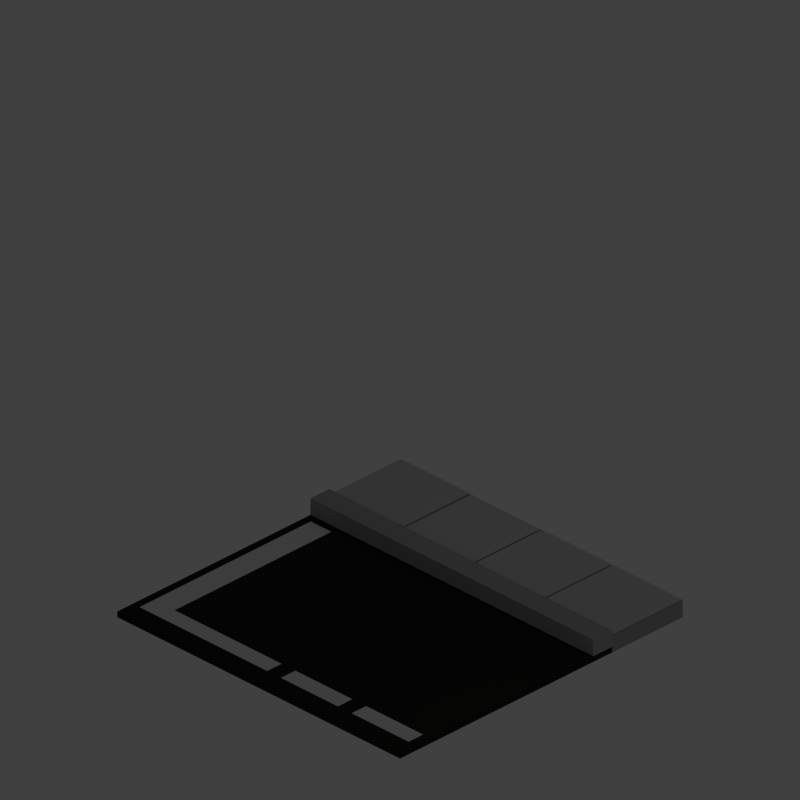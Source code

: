 # Source: road.blend  (saved by Blender 2.76.0; exported with 4.5.12 LTS)
import bpy
from mathutils import Matrix  # noqa: F401  (used for matrix-valued properties, if any)

bpy.ops.wm.read_factory_settings(use_empty=True)
scene = bpy.context.scene
scene.name = 'Scene'

# ---- collections
col_collection_1 = bpy.data.collections.new('Collection 1'); scene.collection.children.link(col_collection_1)
col_collection_2 = bpy.data.collections.new('Collection 2'); scene.collection.children.link(col_collection_2)

# ---- materials (node trees are filled in below, after node groups)
mat_roadmat = bpy.data.materials.new('RoadMat')
mat_roadmat.alpha_threshold = 0.0
mat_roadmat.use_transparent_shadow = False
mat_roadmat.diffuse_color = (0.02038, 0.01963, 0.01869, 1.0)
mat_roadmat.roughness = 0.5
mat_markingmat = bpy.data.materials.new('MarkingMat')
mat_markingmat.alpha_threshold = 0.0
mat_markingmat.use_transparent_shadow = False
mat_markingmat.diffuse_color = (0.686, 0.686, 0.686, 1.0)
mat_markingmat.roughness = 0.5
mat_sidewalkmat = bpy.data.materials.new('SidewalkMat')
mat_sidewalkmat.alpha_threshold = 0.0
mat_sidewalkmat.use_transparent_shadow = False
mat_sidewalkmat.diffuse_color = (0.5071, 0.5071, 0.5071, 1.0)
mat_sidewalkmat.roughness = 0.5
mat_bordermat = bpy.data.materials.new('BorderMat')
mat_bordermat.alpha_threshold = 0.0
mat_bordermat.use_transparent_shadow = False
mat_bordermat.diffuse_color = (0.351, 0.351, 0.351, 1.0)
mat_bordermat.roughness = 0.5
mat_edgesmat = bpy.data.materials.new('EdgesMat')
mat_edgesmat.alpha_threshold = 0.0
mat_edgesmat.use_transparent_shadow = False
mat_edgesmat.diffuse_color = (0.3343, 0.3206, 0.3309, 1.0)
mat_edgesmat.roughness = 0.5

# ---- material node trees

# ---- world
world_world = bpy.data.worlds.new('World'); scene.world = world_world
world_world.color = (0.05088, 0.05088, 0.05088)
world_world.use_sun_shadow = False
world_world.sun_shadow_jitter_overblur = 0.0
world_world.cycles.sampling_method = 'MANUAL'
world_world.cycles.sample_map_resolution = 256

# ---- cameras
cam_camera = bpy.data.cameras.new('Camera')
cam_camera.type = 'ORTHO'
cam_camera.clip_end = 100.0
cam_camera.lens = 35.0
cam_camera.sensor_width = 1.0
cam_camera.sensor_height = 18.0
cam_camera.dof.focus_distance = 0.0
cam_camera.dof.aperture_fstop = 128.0

# ---- lights
light_area = bpy.data.lights.new('Area', 'AREA')
light_area.transmission_factor = 0.0
light_area.energy = 78.54
light_area.shadow_buffer_clip_start = 0.5
light_area.shadow_soft_size = 20.0
light_area.shadow_maximum_resolution = 0.006
light_area.use_absolute_resolution = True
light_area.size = 20.0
light_area.size_y = 0.1
light_area.cycles.use_multiple_importance_sampling = False

# ---- meshes
me_plane_001 = bpy.data.meshes.new('Plane.001')
me_plane_001.from_pydata([(-0.75, -0.75, 0.0), (0.0, -0.75, 0.0), (0.75, -0.75, 0.0), (-0.75, 0.0, 0.0), (0.0, 0.0, 0.0), (0.75, 0.0, 0.0), (-0.75, 0.75, 0.0), (0.0, 0.75, 0.0), (0.75, 0.75, 0.0), (-1.5, -0.75, 0.0), (-1.5, 0.0, 0.0), (-1.5, 0.75, 0.0), (1.5, -0.75, 0.0), (1.5, 0.0, 0.0), (1.5, 0.75, 0.0), (-0.75, -1.5, 0.0), (0.0, -1.5, 0.0), (0.75, -1.5, 0.0), (-1.5, -1.5, 0.0), (1.5, -1.5, 0.0), (0.75, -1.183, 0.0), (0.75, -1.335, 0.0), (0.0, -1.335, 0.0), (0.0, -1.183, 0.0), (-0.75, -1.335, 0.0), (-0.75, -1.183, 0.0), (1.5, -1.183, 0.0), (1.5, -1.335, 0.0), (-1.5, -1.335, 0.0), (-1.5, -1.183, 0.0), (-1.427, -1.335, 0.0), (-1.427, -1.183, 0.0), (-0.07337, -1.335, 0.0), (-0.07337, -1.183, 0.0), (0.6766, -1.183, 0.0), (0.6766, -1.335, 0.0), (0.07337, -1.335, 0.0), (0.07337, -1.183, 0.0), (0.8234, -1.183, 0.0), (0.8234, -1.335, 0.0), (1.427, -1.183, 0.0), (1.427, -1.335, 0.0), (-1.427, 0.0, 0.0), (-1.427, -0.75, 0.0), (-1.427, 0.75, 0.0), (-1.209, -1.183, 0.0), (-1.209, 0.0, 0.0), (-1.209, -0.75, 0.0), (-1.209, 0.75, 0.0), (-0.75, -0.75, -0.05), (0.0, -0.75, -0.05), (0.75, -0.75, -0.05), (-0.75, 0.0, -0.05), (0.0, 0.0, -0.05), (0.75, 0.0, -0.05), (-0.75, 0.75, -0.05), (0.0, 0.75, -0.05), (0.75, 0.75, -0.05), (-1.5, 0.75, -0.05), (-1.5, 0.0, -0.05), (-1.5, -0.75, -0.05), (-1.427, -0.75, -0.05), (-1.209, 0.0, -0.05), (-1.209, 0.75, -0.05), (1.5, 0.75, -0.05), (1.5, 0.0, -0.05), (1.5, -0.75, -0.05), (-0.75, -1.5, -0.05), (0.0, -1.5, -0.05), (0.75, -1.5, -0.05), (-1.5, -1.5, -0.05), (1.5, -1.5, -0.05), (0.75, -1.335, -0.05), (0.0, -1.183, -0.05), (-0.75, -1.183, -0.05), (1.5, -1.335, -0.05), (0.75, -1.183, -0.05), (0.0, -1.335, -0.05), (0.8234, -1.183, -0.05), (0.8234, -1.335, -0.05), (-0.75, -1.335, -0.05), (0.6766, -1.183, -0.05), (0.6766, -1.335, -0.05), (1.5, -1.183, -0.05), (-1.5, -1.335, -0.05), (-0.07337, -1.335, -0.05), (-0.07337, -1.183, -0.05), (-1.5, -1.183, -0.05), (-1.427, -1.335, -0.05), (-1.427, -1.183, -0.05), (0.07337, -1.335, -0.05), (0.07337, -1.183, -0.05), (1.427, -1.183, -0.05), (1.427, -1.335, -0.05), (-1.427, 0.0, -0.05), (-1.427, 0.75, -0.05), (-1.209, -1.183, -0.05), (-1.209, -0.75, -0.05), (-1.427, 0.48, 0.0), (-0.75, 0.48, 0.0), (-1.5, 0.48, 0.0), (-1.209, 0.48, 0.0)], [], [(3, 4, 7, 6, 99), (4, 5, 8, 7), (0, 1, 4, 3), (1, 2, 5, 4), (42, 10, 9, 43), (44, 11, 100, 98), (2, 12, 13, 5), (5, 13, 14, 8), (22, 16, 17, 21), (24, 15, 16, 22), (21, 17, 19, 27), (28, 18, 15, 24), (9, 29, 31, 43), (2, 20, 26, 12), (0, 25, 23, 1), (1, 23, 20, 2), (39, 38, 34, 35), (33, 32, 36, 37), (28, 30, 31, 29), (26, 40, 41, 27), (6, 48, 101, 99), (45, 25, 0, 47), (3, 46, 47, 0), (52, 55, 56, 53), (53, 56, 57, 54), (49, 52, 53, 50), (50, 53, 54, 51), (94, 61, 60, 59), (95, 94, 59, 58), (51, 54, 65, 66), (54, 57, 64, 65), (77, 72, 69, 68), (80, 77, 68, 67), (72, 75, 71, 69), (84, 80, 67, 70), (60, 61, 89, 87), (51, 66, 83, 76), (49, 50, 73, 74), (50, 51, 76, 73), (79, 82, 81, 78), (86, 91, 90, 85), (84, 87, 89, 88), (83, 75, 93, 92), (55, 52, 62, 63), (96, 97, 49, 74), (52, 49, 97, 62), (18, 28, 84, 70), (43, 31, 89, 61), (17, 16, 68, 69), (39, 35, 82, 79), (32, 33, 86, 85), (25, 45, 96, 74), (15, 18, 70, 67), (36, 32, 85, 90), (29, 9, 60, 87), (19, 17, 69, 71), (33, 37, 91, 86), (10, 100, 11, 58, 59), (28, 24, 80, 84), (46, 101, 48, 63, 62), (28, 29, 87, 84), (9, 10, 59, 60), (26, 20, 76, 83), (45, 47, 97, 96), (30, 28, 84, 88), (21, 27, 75, 72), (47, 46, 62, 97), (23, 25, 74, 73), (27, 19, 71, 75), (26, 27, 75, 83), (48, 6, 55, 63), (24, 22, 77, 80), (40, 26, 83, 92), (14, 13, 65, 64), (20, 23, 73, 76), (6, 7, 56, 55), (27, 41, 93, 75), (13, 12, 66, 65), (22, 21, 72, 77), (7, 8, 57, 56), (38, 39, 79, 78), (31, 30, 88, 89), (11, 44, 95, 58), (37, 36, 90, 91), (35, 34, 81, 82), (42, 43, 61, 94), (8, 14, 64, 57), (41, 40, 92, 93), (12, 26, 83, 66), (44, 98, 42, 94, 95), (16, 15, 67, 68), (34, 38, 78, 81), (98, 100, 10, 42), (99, 101, 46, 3), (98, 101, 48, 44)])
me_plane_001.materials.append(mat_roadmat)
me_plane_001.use_remesh_preserve_volume = False
me_plane_001.use_remesh_preserve_attributes = False
me_plane_001.use_mirror_vertex_groups = False
me_plane_001.update()
me_plane_007 = bpy.data.meshes.new('Plane.007')
me_plane_007.from_pydata([(-1.427, -1.183, 0.0), (-1.427, 0.0, 0.0), (-1.427, -0.75, 0.0), (-1.427, 0.48, 0.0), (-1.209, -1.183, 0.0), (-1.209, 0.0, 0.0), (-1.209, -0.75, 0.0), (-1.209, 0.48, 0.0)], [], [(5, 6, 2, 1), (7, 5, 1, 3), (0, 2, 6, 4)])
me_plane_007.materials.append(mat_markingmat)
me_plane_007.use_remesh_preserve_volume = False
me_plane_007.use_remesh_preserve_attributes = False
me_plane_007.use_mirror_vertex_groups = False
me_plane_007.update()
me_plane_006 = bpy.data.meshes.new('Plane.006')
me_plane_006.from_pydata([(-0.8234, -1.335, 0.0), (-0.8234, -1.183, 0.0), (-0.6766, -1.335, 0.0), (-0.6766, -1.183, 0.0)], [], [(1, 3, 2, 0)])
me_plane_006.materials.append(mat_markingmat)
me_plane_006.use_remesh_preserve_volume = False
me_plane_006.use_remesh_preserve_attributes = False
me_plane_006.use_mirror_vertex_groups = False
me_plane_006.update()
me_plane_003 = bpy.data.meshes.new('Plane.003')
me_plane_003.from_pydata([(-0.8234, -1.335, 0.0), (-0.8234, -1.183, 0.0), (-1.427, -1.335, 0.0), (-1.427, -1.183, 0.0), (-0.07337, -1.335, 0.0), (-0.07337, -1.183, 0.0), (-0.6766, -1.335, 0.0), (-0.6766, -1.183, 0.0), (0.6766, -1.183, 0.0), (0.6766, -1.335, 0.0), (0.07337, -1.335, 0.0), (0.07337, -1.183, 0.0), (0.8234, -1.183, 0.0), (0.8234, -1.335, 0.0), (1.427, -1.183, 0.0), (1.427, -1.335, 0.0)], [], [(7, 5, 4, 6), (11, 8, 9, 10), (12, 14, 15, 13), (3, 1, 0, 2)])
me_plane_003.materials.append(mat_markingmat)
me_plane_003.use_remesh_preserve_volume = False
me_plane_003.use_remesh_preserve_attributes = False
me_plane_003.use_mirror_vertex_groups = False
me_plane_003.update()
me_plane_002 = bpy.data.meshes.new('Plane.002')
me_plane_002.from_pydata([(0.7612, 0.75, 0.1), (1.489, 0.75, 0.1), (1.489, 1.5, 0.1), (0.7612, 1.5, 0.1), (0.7388, 1.5, 0.1), (0.01117, 1.5, 0.1), (0.01117, 0.75, 0.1), (0.7388, 0.75, 0.1), (-0.01117, 1.496, 0.1), (-0.7388, 1.496, 0.1), (-0.7388, 0.7537, 0.1), (-0.01117, 0.7537, 0.1), (-1.489, 1.5, 0.1), (-1.489, 0.75, 0.1), (-0.7612, 1.5, 0.1), (-0.7612, 0.75, 0.1)], [], [(0, 3, 2, 1), (6, 5, 4, 7), (10, 9, 8, 11), (13, 12, 14, 15)])
me_plane_002.materials.append(mat_sidewalkmat)
me_plane_002.use_remesh_preserve_volume = False
me_plane_002.use_remesh_preserve_attributes = False
me_plane_002.use_mirror_vertex_groups = False
me_plane_002.update()
me_plane_000 = bpy.data.meshes.new('Plane.000')
me_plane_000.from_pydata([(-1.5, 0.75, 0.0), (1.5, 0.75, 0.0), (-0.75, 0.75, 0.0), (0.0, 0.75, 0.0), (0.75, 0.75, 0.0), (1.5, 0.75, 0.09246), (-1.5, 0.75, 0.09246), (0.75, 0.75, 0.09246), (-0.75, 0.75, 0.09246), (0.0, 0.75, 0.09246), (-0.75, 0.55, 0.0), (-0.75, 0.55, 0.09246), (0.0, 0.55, 0.0), (0.75, 0.55, 0.0), (1.5, 0.55, 0.09246), (1.5, 0.55, 0.0), (0.0, 0.55, 0.09246), (0.75, 0.55, 0.09246), (-1.5, 0.55, 0.09246), (-1.5, 0.55, 0.0), (-0.75, 0.75, 0.1425), (0.0, 0.75, 0.1425), (0.75, 0.75, 0.1425), (-0.75, 0.55, 0.1425), (0.0, 0.55, 0.1425), (-1.5, 0.75, 0.1425), (1.5, 0.75, 0.1425), (0.75, 0.55, 0.1425), (-1.5, 0.55, 0.1425), (1.5, 0.55, 0.1425)], [], [(9, 7, 22, 21), (1, 4, 13, 15), (4, 3, 12, 13), (14, 17, 27, 29), (13, 12, 16, 17), (12, 10, 11, 16), (10, 19, 18, 11), (15, 13, 17, 14), (17, 16, 24, 27), (8, 9, 21, 20), (2, 0, 19, 10), (3, 2, 10, 12), (0, 6, 18, 19), (5, 1, 15, 14), (21, 22, 27, 24), (20, 21, 24, 23), (22, 26, 29, 27), (25, 20, 23, 28), (11, 18, 28, 23), (7, 5, 26, 22), (5, 14, 29, 26), (6, 8, 20, 25), (18, 6, 25, 28), (16, 11, 23, 24)])
me_plane_000.materials.append(mat_bordermat)
me_plane_000.use_remesh_preserve_volume = False
me_plane_000.use_remesh_preserve_attributes = False
me_plane_000.use_mirror_vertex_groups = False
me_plane_000.update()
me_plane_004 = bpy.data.meshes.new('Plane.004')
me_plane_004.from_pydata([(-1.5, 0.75, 0.07924), (-1.5, 1.5, 0.07924), (-0.75, 1.5, 0.07924), (1.5, 1.5, 0.07924), (1.5, 0.75, 0.07924), (0.75, 0.75, 0.07924), (0.75, 1.5, 0.07924), (0.0, 1.5, 0.07924), (-0.75, 0.75, 0.07924), (0.0, 0.75, 0.07924), (0.7612, 0.75, 0.1), (1.489, 0.75, 0.1), (1.489, 1.5, 0.1), (0.7612, 1.5, 0.1), (0.7388, 1.5, 0.1), (0.01117, 1.5, 0.1), (0.01117, 0.75, 0.1), (0.7388, 0.75, 0.1), (-0.01117, 1.496, 0.1), (-0.7388, 1.496, 0.1), (-0.7388, 0.7537, 0.1), (-0.01117, 0.7537, 0.1), (-1.489, 1.5, 0.1), (-1.489, 0.75, 0.1), (-0.7612, 1.5, 0.1), (-0.7612, 0.75, 0.1), (-1.5, 1.5, -0.05), (1.5, 1.5, -0.05), (-1.5, 0.75, -0.05), (1.5, 0.75, -0.05), (0.75, 1.5, -0.05), (0.0, 1.5, -0.05), (-0.75, 1.5, -0.05), (1.5, 0.75, 0.09246), (1.5, 1.5, 0.09246), (-0.75, 1.5, 0.09246), (-1.5, 1.5, 0.09246), (-1.5, 0.75, 0.09246), (0.75, 1.5, 0.09246), (0.0, 1.5, 0.09246)], [], [(6, 3, 12, 13), (1, 2, 24, 22), (7, 9, 21, 18), (9, 7, 15, 16), (4, 5, 10, 11), (3, 4, 11, 12), (5, 6, 13, 10), (5, 9, 16, 17), (7, 6, 14, 15), (6, 5, 17, 14), (8, 2, 19, 20), (9, 8, 20, 21), (2, 7, 18, 19), (8, 0, 23, 25), (0, 1, 22, 23), (2, 8, 25, 24), (28, 26, 36, 37), (32, 31, 39, 35), (26, 32, 35, 36), (31, 30, 38, 39), (27, 29, 33, 34), (30, 27, 34, 38)])
me_plane_004.materials.append(mat_edgesmat)
me_plane_004.use_remesh_preserve_volume = False
me_plane_004.use_remesh_preserve_attributes = False
me_plane_004.use_mirror_vertex_groups = False
me_plane_004.update()

# ---- objects
ob_road = bpy.data.objects.new('Road', me_plane_001)
ob_marking_002 = bpy.data.objects.new('Marking.002', me_plane_007)
ob_marking_001 = bpy.data.objects.new('Marking.001', me_plane_006)
ob_marking = bpy.data.objects.new('Marking', me_plane_003)
ob_sidewalk = bpy.data.objects.new('Sidewalk', me_plane_002)
ob_border = bpy.data.objects.new('Border', me_plane_000)
ob_edges = bpy.data.objects.new('Edges', me_plane_004)
ob_light = bpy.data.objects.new('Light', light_area)
ob_camera = bpy.data.objects.new('Camera', cam_camera)

# ---- transforms, parenting, visibility, modifiers, constraints
ob_road.location = (0.0, 0.0, 0.0)
ob_road.lineart.crease_threshold = 0.0
_m = ob_road.modifiers.new('Hook-Empty', 'HOOK')
_m.matrix_inverse = ((1.0, 0.0, 0.0, 0.0), (0.0, 1.0, 0.0, 0.0), (0.0, 0.0, 0.75, 0.0), (0.0, 0.0, 0.0, 1.0))
_m = ob_road.modifiers.new('Collision', 'COLLISION')
ob_marking_002.parent = ob_road
ob_marking_002.location = (0.0, 0.0, 0.0)
ob_marking_002.lineart.crease_threshold = 0.0
_m = ob_marking_002.modifiers.new('Hook-Empty', 'HOOK')
_m.matrix_inverse = ((1.0, 0.0, 0.0, 0.0), (0.0, 1.0, 0.0, 0.0), (0.0, 0.0, 0.75, 0.0), (0.0, 0.0, 0.0, 1.0))
_m = ob_marking_002.modifiers.new('Collision', 'COLLISION')
ob_marking_001.parent = ob_road
ob_marking_001.location = (0.0, 0.0, 0.0)
ob_marking_001.lineart.crease_threshold = 0.0
_m = ob_marking_001.modifiers.new('Hook-Empty', 'HOOK')
_m.matrix_inverse = ((1.0, 0.0, 0.0, 0.0), (0.0, 1.0, 0.0, 0.0), (0.0, 0.0, 0.75, 0.0), (0.0, 0.0, 0.0, 1.0))
_m = ob_marking_001.modifiers.new('Collision', 'COLLISION')
ob_marking.parent = ob_road
ob_marking.location = (0.0, 0.0, 0.0)
ob_marking.lineart.crease_threshold = 0.0
_m = ob_marking.modifiers.new('Hook-Empty', 'HOOK')
_m.matrix_inverse = ((1.0, 0.0, 0.0, 0.0), (0.0, 1.0, 0.0, 0.0), (0.0, 0.0, 0.75, 0.0), (0.0, 0.0, 0.0, 1.0))
_m = ob_marking.modifiers.new('Collision', 'COLLISION')
ob_sidewalk.parent = ob_road
ob_sidewalk.location = (0.0, 0.0, 0.0)
ob_sidewalk.lineart.crease_threshold = 0.0
_m = ob_sidewalk.modifiers.new('Hook-Empty', 'HOOK')
_m.matrix_inverse = ((1.0, 0.0, 0.0, 0.0), (0.0, 1.0, 0.0, 0.0), (0.0, 0.0, 0.75, 0.0), (0.0, 0.0, 0.0, 1.0))
_m = ob_sidewalk.modifiers.new('Collision', 'COLLISION')
ob_border.parent = ob_road
ob_border.location = (0.0, 0.0, 0.0)
ob_border.lineart.crease_threshold = 0.0
_m = ob_border.modifiers.new('Hook-Empty', 'HOOK')
_m.matrix_inverse = ((1.0, 0.0, 0.0, 0.0), (0.0, 1.0, 0.0, 0.0), (0.0, 0.0, 0.75, 0.0), (0.0, 0.0, 0.0, 1.0))
_m = ob_border.modifiers.new('Collision', 'COLLISION')
ob_edges.parent = ob_road
ob_edges.location = (0.0, 0.0, 0.0)
ob_edges.lineart.crease_threshold = 0.0
_m = ob_edges.modifiers.new('Hook-Empty', 'HOOK')
_m.matrix_inverse = ((1.0, 0.0, 0.0, 0.0), (0.0, 1.0, 0.0, 0.0), (0.0, 0.0, 0.75, 0.0), (0.0, 0.0, 0.0, 1.0))
_m = ob_edges.modifiers.new('Collision', 'COLLISION')
ob_light.location = (10.0, 0.0, 10.0)
ob_light.rotation_euler = (0.0, 0.7854, 0.0)
ob_light.lineart.crease_threshold = 0.0
ob_camera.location = (10.0, -10.0, 10.0)
ob_camera.rotation_euler = (1.047, -1.21e-07, 0.7854)
ob_camera.lock_rotations_4d = False
ob_camera.empty_display_type = 'ARROWS'
ob_camera.color = (0.0, 0.0, 0.0, 0.0)
ob_camera.display_type = 'WIRE'
ob_camera.lineart.crease_threshold = 0.0

# ---- collection membership
col_collection_1.objects.link(ob_road)
col_collection_1.objects.link(ob_marking_002)
col_collection_1.objects.link(ob_marking_001)
col_collection_1.objects.link(ob_marking)
col_collection_1.objects.link(ob_sidewalk)
col_collection_1.objects.link(ob_border)
col_collection_1.objects.link(ob_edges)
col_collection_2.objects.link(ob_light)
col_collection_2.objects.link(ob_camera)

# ---- scene / render settings (as saved in the file)
scene.camera = ob_camera
scene.frame_start = 1; scene.frame_end = 250; scene.frame_set(1)
scene.render.engine = 'BLENDER_EEVEE_NEXT'
scene.render.resolution_x = 256
scene.render.resolution_y = 256
scene.render.dither_intensity = 0.0
scene.render.film_transparent = True
scene.cycles.use_denoising = False
scene.cycles.samples = 10
scene.cycles.sampling_pattern = 'TABULATED_SOBOL'
scene.cycles.light_sampling_threshold = 0.0
scene.cycles.use_adaptive_sampling = False
scene.cycles.use_light_tree = False
scene.cycles.blur_glossy = 0.0
scene.cycles.pixel_filter_type = 'GAUSSIAN'
scene.cycles.sample_clamp_indirect = 0.0
scene.view_settings.view_transform = 'Standard'
bpy.context.view_layer.update()
